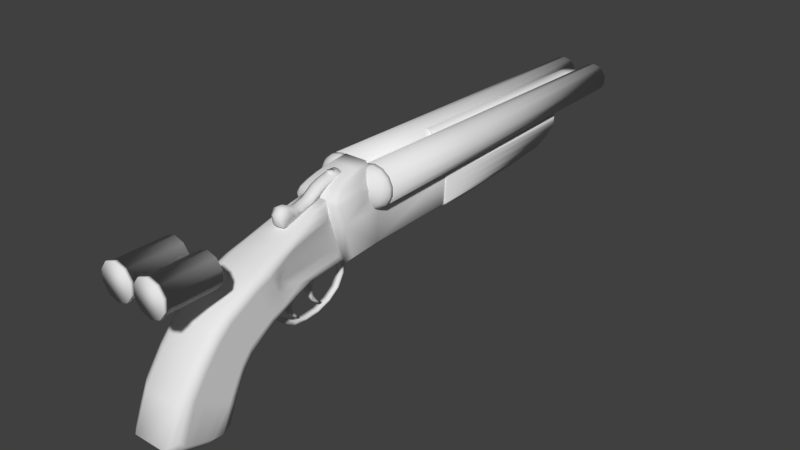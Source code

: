 # Source: shotgun001.blend  (saved by Blender 2.77.0; exported with 4.5.12 LTS)
import bpy
from mathutils import Matrix  # noqa: F401  (used for matrix-valued properties, if any)

bpy.ops.wm.read_factory_settings(use_empty=True)
scene = bpy.context.scene
scene.name = 'Scene'

# ---- collections
col_collection_1 = bpy.data.collections.new('Collection 1'); scene.collection.children.link(col_collection_1)

# ---- world
world_world = bpy.data.worlds.new('World'); scene.world = world_world
world_world.color = (0.05088, 0.05088, 0.05088)
world_world.use_sun_shadow = False
world_world.sun_shadow_jitter_overblur = 0.0
world_world.cycles.sampling_method = 'MANUAL'

# ---- meshes
me_cube_009 = bpy.data.meshes.new('Cube.009')
me_cube_009.from_pydata([(-1.0, -1.0, 0.5173), (-1.0, -1.0, 1.0), (-1.0, 0.06844, 0.6208), (-1.0, 0.06844, 1.142), (1.0, -1.0, 0.5173), (1.0, -1.0, 1.0), (1.0, 0.06844, 0.6208), (1.0, 0.06844, 1.142), (-1.0, -2.955, -0.1194), (-1.0, -2.955, 0.5742), (1.0, -2.955, -0.1194), (1.0, -2.955, 0.5742), (-1.0, -4.174, -0.7967), (-1.0, -4.174, 0.09027), (1.0, -4.174, -0.7967), (1.0, -4.174, 0.09027), (-1.0, -5.491, -1.532), (-1.0, -5.491, -0.8001), (1.0, -5.491, -1.532), (1.0, -5.491, -0.8001), (-1.0, -6.149, -1.696), (-1.0, -6.149, -1.187), (1.0, -6.149, -1.696), (1.0, -6.149, -1.187), (-1.0, -7.91, -2.213), (-1.0, -7.91, -1.555), (1.0, -7.91, -2.213), (1.0, -7.91, -1.555), (-1.0, -8.955, -2.567), (-1.0, -8.955, -1.323), (1.0, -8.955, -2.567), (1.0, -8.955, -1.323), (-1.0, -10.16, -2.931), (-1.0, -10.16, -0.742), (1.0, -10.16, -2.931), (1.0, -10.16, -0.742), (-1.0, -10.81, -3.125), (-1.0, -11.05, -0.742), (1.0, -10.81, -3.125), (1.0, -11.05, -0.742), (-1.0, -11.34, -2.988), (-1.0, -11.57, -1.613), (1.0, -11.34, -2.988), (1.0, -11.57, -1.613), (-0.3333, 0.06844, 1.464), (0.3333, 0.06844, 1.464), (0.3333, 0.06844, 0.6208), (-0.3333, 0.06844, 0.6208), (0.3333, -1.0, 1.322), (-0.3333, -1.0, 1.322), (-0.3333, -1.0, 0.5173), (0.3333, -1.0, 0.5173), (0.3333, -2.955, 0.8961), (-0.3333, -2.955, 0.8961), (-0.3333, -2.955, -0.1194), (0.3333, -2.955, -0.1194), (0.3333, -4.174, 0.4122), (-0.3333, -4.174, 0.4122), (-0.3333, -4.174, -0.7967), (0.3333, -4.174, -0.7967), (0.3333, -5.491, -0.4782), (-0.3333, -5.491, -0.4782), (-0.3333, -5.491, -1.532), (0.3333, -5.491, -1.532), (0.3333, -6.149, -0.8653), (-0.3333, -6.149, -0.8653), (-0.3333, -6.149, -1.696), (0.3333, -6.149, -1.696), (0.3333, -7.91, -1.233), (-0.3333, -7.91, -1.233), (-0.3333, -7.91, -2.213), (0.3333, -7.91, -2.213), (0.3333, -8.955, -1.001), (-0.3333, -8.955, -1.001), (-0.3333, -8.955, -2.567), (0.3333, -8.955, -2.567), (0.3333, -10.16, -0.4201), (-0.3333, -10.16, -0.4201), (-0.3333, -10.16, -2.931), (0.3333, -10.16, -2.931), (0.3333, -11.05, -0.4201), (-0.3333, -11.05, -0.4201), (-0.3333, -10.81, -3.125), (0.3333, -10.81, -3.125), (0.3333, -11.86, -1.291), (-0.3333, -11.86, -1.291), (-0.3333, -11.63, -2.914), (0.3333, -11.63, -2.914)], [], [(1, 3, 2, 0), (45, 7, 6, 46), (7, 5, 4, 6), (49, 1, 9, 53), (51, 46, 6, 4), (49, 44, 3, 1), (9, 8, 12, 13), (4, 5, 11, 10), (1, 0, 8, 9), (51, 4, 10, 55), (59, 14, 18, 63), (55, 10, 14, 59), (10, 11, 15, 14), (53, 9, 13, 57), (61, 17, 21, 65), (14, 15, 19, 18), (57, 13, 17, 61), (13, 12, 16, 17), (67, 22, 26, 71), (17, 16, 20, 21), (63, 18, 22, 67), (18, 19, 23, 22), (26, 27, 31, 30), (22, 23, 27, 26), (65, 21, 25, 69), (21, 20, 24, 25), (73, 29, 33, 77), (69, 25, 29, 73), (25, 24, 28, 29), (71, 26, 30, 75), (79, 34, 38, 83), (29, 28, 32, 33), (75, 30, 34, 79), (30, 31, 35, 34), (81, 37, 41, 85), (34, 35, 39, 38), (77, 33, 37, 81), (33, 32, 36, 37), (85, 41, 40, 86), (37, 36, 40, 41), (83, 38, 42, 87), (38, 39, 43, 42), (36, 82, 86, 40), (82, 83, 87, 86), (43, 84, 87, 42), (84, 85, 86, 87), (35, 76, 80, 39), (76, 77, 81, 80), (39, 80, 84, 43), (80, 81, 85, 84), (28, 74, 78, 32), (74, 75, 79, 78), (32, 78, 82, 36), (78, 79, 83, 82), (24, 70, 74, 28), (70, 71, 75, 74), (27, 68, 72, 31), (68, 69, 73, 72), (31, 72, 76, 35), (72, 73, 77, 76), (23, 64, 68, 27), (64, 65, 69, 68), (16, 62, 66, 20), (62, 63, 67, 66), (20, 66, 70, 24), (66, 67, 71, 70), (15, 56, 60, 19), (56, 57, 61, 60), (19, 60, 64, 23), (60, 61, 65, 64), (11, 52, 56, 15), (52, 53, 57, 56), (8, 54, 58, 12), (54, 55, 59, 58), (12, 58, 62, 16), (58, 59, 63, 62), (0, 50, 54, 8), (50, 51, 55, 54), (5, 7, 45, 48), (48, 45, 44, 49), (0, 2, 47, 50), (50, 47, 46, 51), (5, 48, 52, 11), (48, 49, 53, 52), (3, 44, 47, 2), (44, 45, 46, 47)])
me_cube_009.polygons.foreach_set('use_smooth', [True] * 86)
me_cube_009.use_remesh_preserve_volume = False
me_cube_009.use_remesh_preserve_attributes = False
me_cube_009.use_mirror_vertex_groups = False
me_cube_009.update()
me_cube_003 = bpy.data.meshes.new('Cube.003')
me_cube_003.from_pydata([(-0.25, -0.25, -0.25), (-0.25, -0.25, 0.25), (-0.25, 4.421, -0.1415), (-0.25, 4.421, 0.25), (0.25, -0.25, -0.25), (0.25, -0.25, 0.25), (0.25, 4.421, -0.1415), (0.25, 4.421, 0.25), (0.0, -3.568, 2.301), (0.0, -3.568, 2.601), (0.1061, -3.612, 2.301), (0.1061, -3.612, 2.601), (0.15, -3.718, 2.301), (0.15, -3.718, 2.601), (0.1061, -3.824, 2.301), (0.1061, -3.824, 2.601), (-1.311e-08, -3.868, 2.301), (-1.311e-08, -3.868, 2.601), (-0.1061, -3.824, 2.301), (-0.1061, -3.824, 2.601), (-0.15, -3.718, 2.301), (-0.15, -3.718, 2.601), (-0.1061, -3.612, 2.301), (-0.1061, -3.612, 2.601), (-1.0, -2.514, -0.3216), (-1.0, -2.384, 1.051), (-1.0, 1.335, -0.2322), (-1.0, 1.44, 0.9672), (1.0, -2.514, -0.3216), (1.0, -2.384, 1.051), (1.0, 1.335, -0.2322), (1.0, 1.44, 0.9672), (-1.0, -3.8, -0.4209), (-1.0, -4.145, 0.9513), (1.0, -3.8, -0.4209), (1.0, -4.145, 0.9513), (-1.0, -2.433, 1.852), (1.0, -2.433, 1.852), (-1.0, -4.387, 1.752), (1.0, -4.387, 1.752), (-0.9, -2.445, 2.077), (0.9, -2.445, 2.077), (-0.9, -4.305, 1.978), (0.9, -4.305, 1.978), (-0.81, -2.456, 2.265), (0.81, -2.456, 2.265), (-0.81, -4.039, 2.166), (0.81, -4.039, 2.166), (-0.729, -2.467, 2.425), (0.729, -2.467, 2.425), (-0.729, -3.689, 2.325), (0.729, -3.689, 2.325), (-0.5832, -2.472, 2.576), (0.5832, -2.472, 2.576), (-0.5832, -3.062, 2.519), (0.5832, -3.062, 2.519), (-0.8, 1.746, 1.005), (0.8, 1.746, 1.005), (0.8, 1.746, -0.3193), (-0.8, 1.746, -0.3193), (0.8, -2.355, 1.005), (-0.8, -2.355, 1.005), (-0.8, -2.499, -0.5044), (0.8, -2.499, -0.5044), (0.8, -4.292, 0.8958), (-0.8, -4.292, 0.8958), (-0.8, -3.913, -0.6136), (0.8, -3.913, -0.6136), (0.8, -2.408, 1.886), (-0.8, -2.408, 1.886), (0.8, -4.559, 1.777), (-0.8, -4.559, 1.777), (0.72, -2.422, 2.134), (-0.72, -2.422, 2.134), (0.72, -4.469, 2.025), (-0.72, -4.469, 2.025), (0.648, -2.434, 2.341), (-0.648, -2.434, 2.341), (0.648, -4.176, 2.232), (-0.648, -4.176, 2.232), (0.5832, -2.446, 2.517), (-0.5832, -2.446, 2.517), (0.5832, -3.791, 2.407), (-0.5832, -3.791, 2.407), (0.4666, -2.452, 2.683), (-0.4666, -2.452, 2.683), (0.4666, -3.101, 2.621), (-0.4666, -3.101, 2.621)], [], [(1, 3, 2, 0), (3, 7, 6, 2), (7, 5, 4, 6), (5, 1, 0, 4), (0, 2, 6, 4), (5, 7, 3, 1), (8, 9, 11, 10), (10, 11, 13, 12), (12, 13, 15, 14), (14, 15, 17, 16), (16, 17, 19, 18), (18, 19, 21, 20), (11, 9, 23, 21, 19, 17, 15, 13), (20, 21, 23, 22), (22, 23, 9, 8), (8, 10, 12, 14, 16, 18, 20, 22), (25, 27, 26, 24), (57, 31, 30, 58), (31, 29, 28, 30), (28, 29, 35, 34), (63, 58, 30, 28), (61, 56, 27, 25), (65, 33, 32, 66), (25, 24, 32, 33), (63, 28, 34, 67), (35, 29, 37, 39), (69, 36, 40, 73), (64, 35, 39, 70), (61, 25, 36, 69), (25, 33, 38, 36), (40, 42, 46, 44), (36, 38, 42, 40), (70, 39, 43, 74), (39, 37, 41, 43), (47, 45, 49, 51), (74, 43, 47, 78), (43, 41, 45, 47), (73, 40, 44, 77), (48, 50, 54, 52), (77, 44, 48, 81), (44, 46, 50, 48), (78, 47, 51, 82), (85, 52, 54, 87), (82, 51, 55, 86), (51, 49, 53, 55), (81, 48, 52, 85), (49, 80, 84, 53), (80, 81, 85, 84), (50, 83, 87, 54), (83, 82, 86, 87), (53, 84, 86, 55), (84, 85, 87, 86), (46, 79, 83, 50), (79, 78, 82, 83), (45, 76, 80, 49), (76, 77, 81, 80), (41, 72, 76, 45), (72, 73, 77, 76), (42, 75, 79, 46), (75, 74, 78, 79), (38, 71, 75, 42), (71, 70, 74, 75), (29, 60, 68, 37), (60, 61, 69, 68), (33, 65, 71, 38), (65, 64, 70, 71), (37, 68, 72, 41), (68, 69, 73, 72), (24, 62, 66, 32), (62, 63, 67, 66), (35, 64, 67, 34), (64, 65, 66, 67), (29, 31, 57, 60), (60, 57, 56, 61), (24, 26, 59, 62), (62, 59, 58, 63), (27, 56, 59, 26), (56, 57, 58, 59)])
me_cube_003.polygons.foreach_set('use_smooth', [True] * 78)
me_cube_003.use_remesh_preserve_volume = False
me_cube_003.use_remesh_preserve_attributes = False
me_cube_003.use_mirror_vertex_groups = False
me_cube_003.update()
me_cube = bpy.data.meshes.new('Cube')
me_cube.from_pydata([(-0.2692, -4.256, 0.9978), (-0.2692, -4.256, 3.654), (-0.2692, 15.44, 1.87), (-0.2692, 15.44, 3.243), (0.2692, -4.256, 0.9978), (0.2692, -4.256, 3.654), (0.2692, 15.44, 1.87), (0.2692, 15.44, 3.243), (-0.2692, 10.79, 3.355), (-0.2692, 10.79, 1.173), (0.2692, 10.79, 3.355), (0.2692, 10.79, 1.173), (-1.0, -5.138, -0.3659), (-1.0, 8.589, -0.3659), (-1.0, 7.073, -0.9077), (-1.0, -5.158, -0.9077), (-0.9567, -5.212, -0.3647), (-0.952, -5.24, -0.9146), (-1.0, -5.07, 0.2396), (-1.0, 9.412, 0.2396), (-0.7839, 9.166, -0.3598), (-0.7839, 7.545, -0.939), (-1.0, 3.422, -1.256), (-1.0, -5.177, -1.256), (-0.9543, -5.148, 0.2497), (-0.9502, -5.263, -1.269), (-1.0, -5.022, 0.6488), (-1.0, 9.605, 0.6488), (-0.7839, 10.05, 0.2874), (-0.6532, 9.352, -0.3598), (-0.6532, 7.731, -0.939), (-0.7839, 3.642, -1.311), (-1.0, 0.1391, -1.451), (-1.0, -5.177, -1.451), (-0.9521, -5.102, 0.6656), (-0.9473, -5.268, -1.468), (-1.0, -4.974, 1.092), (-1.0, 9.605, 1.092), (-0.7839, 10.25, 0.7248), (-0.6532, 10.23, 0.2874), (0.6532, 9.352, -0.3598), (0.6532, 7.731, -0.939), (-0.6532, 3.642, -1.311), (-0.7839, 0.1335, -1.52), (-1.0, -3.434, -1.632), (-1.0, -5.177, -1.632), (-0.7839, -5.332, 1.151), (-0.9517, -5.088, 0.8021), (-0.9486, -5.078, 0.9394), (-0.7839, -5.353, 1.004), (-0.8217, -5.484, -1.609), (-0.9472, -5.268, -1.477), (-0.7839, 10.25, 1.199), (-0.6532, 10.44, 0.7248), (0.6532, 10.23, 0.2874), (0.7839, 9.166, -0.3598), (0.7839, 7.545, -0.939), (0.6532, 3.642, -1.311), (-0.6532, 0.1335, -1.52), (-0.7839, -3.686, -1.604), (-0.7839, -4.568, -1.604), (-0.8049, -4.66, -1.606), (-0.6532, -5.332, 1.151), (-0.7692, -5.352, 1.01), (-0.6532, -5.352, 1.01), (-0.6532, 10.44, 1.199), (0.6532, 10.44, 0.7248), (0.7839, 10.05, 0.2874), (1.0, 8.589, -0.3659), (1.0, 7.073, -0.9077), (0.7839, 3.642, -1.311), (0.6532, 0.1335, -1.52), (-0.6532, -3.686, -1.604), (-0.6532, -4.507, -1.604), (-0.7692, -4.507, -1.604), (-0.7719, -4.516, -1.604), (0.6532, -5.352, 1.01), (0.6532, -5.332, 1.151), (0.6532, 10.44, 1.199), (0.7839, 10.25, 0.7248), (1.0, 9.412, 0.2396), (1.0, -5.138, -0.3659), (1.0, -5.158, -0.9077), (1.0, 3.422, -1.256), (0.7839, 0.1335, -1.52), (0.6532, -3.686, -1.604), (0.6532, -4.507, -1.604), (0.7839, -5.332, 1.151), (0.7692, -5.352, 1.01), (0.7839, -5.351, 1.017), (0.7839, 10.25, 1.199), (1.0, 9.605, 0.6488), (1.0, -5.07, 0.2396), (0.9497, -5.244, -0.915), (0.9555, -5.214, -0.3647), (1.0, -5.177, -1.256), (1.0, 0.1391, -1.451), (0.7839, -3.686, -1.604), (0.7839, -4.57, -1.604), (0.7692, -4.507, -1.604), (1.0, -4.974, 1.092), (0.7887, -5.343, 1.019), (0.9486, -5.078, 0.9394), (0.9498, -5.106, 0.6664), (1.0, -5.022, 0.6488), (1.0, 9.605, 1.092), (0.9524, -5.151, 0.2501), (0.9473, -5.268, -1.27), (1.0, -5.177, -1.451), (1.0, -3.434, -1.632), (1.0, -5.177, -1.632), (0.8335, -5.463, -1.61), (0.8049, -4.66, -1.606), (0.9472, -5.268, -1.279), (0.9472, -5.268, -1.468), (0.9472, -5.268, -1.477), (0.7692, -4.507, 1.01), (-0.7692, -4.507, 1.01), (-0.08292, -4.256, 2.326), (-0.1885, 15.44, 2.557), (0.1885, 15.44, 2.557), (0.08292, -4.256, 2.326), (0.1885, 10.79, 2.307), (-0.1885, 10.79, 2.307), (-0.7212, 16.57, 3.7), (-0.7212, -3.042, 4.0), (-0.4708, 16.57, 3.581), (-0.4083, -3.042, 3.851), (-0.2701, 16.57, 3.248), (-0.1573, -3.042, 3.435), (-0.1587, 16.57, 2.767), (-0.01808, -3.042, 2.834), (-0.1587, 16.57, 2.233), (-0.01808, -3.042, 2.166), (-0.2701, 16.57, 1.752), (-0.1573, -3.042, 1.565), (-0.4708, 16.57, 1.419), (-0.4083, -3.042, 1.149), (-0.7212, 16.57, 1.3), (-0.7212, -3.042, 1.0), (-0.9715, 16.57, 1.419), (-1.034, -3.042, 1.149), (-1.172, 16.57, 1.752), (-1.285, -3.042, 1.565), (-1.284, 16.57, 2.233), (-1.424, -3.042, 2.166), (-1.284, 16.57, 2.767), (-1.424, -3.042, 2.834), (-1.172, 16.57, 3.248), (-1.285, -3.042, 3.435), (-0.9715, 16.57, 3.581), (-1.034, -3.042, 3.851), (-0.7212, -12.56, 4.15), (-0.377, -12.56, 3.987), (-0.101, -12.56, 3.529), (0.05223, -12.56, 2.867), (0.05223, -12.56, 2.133), (-0.101, -12.56, 1.471), (-0.377, -12.56, 1.013), (-0.7212, -12.56, 0.85), (-1.065, -12.56, 1.013), (-1.341, -12.56, 1.471), (-1.495, -12.56, 2.133), (-1.495, -12.56, 2.867), (-1.341, -12.56, 3.529), (-1.065, -12.56, 3.987), (0.7212, 16.57, 3.7), (0.7212, -3.042, 4.0), (0.9715, 16.57, 3.581), (1.034, -3.042, 3.851), (1.172, 16.57, 3.248), (1.285, -3.042, 3.435), (1.284, 16.57, 2.767), (1.424, -3.042, 2.834), (1.284, 16.57, 2.233), (1.424, -3.042, 2.166), (1.172, 16.57, 1.752), (1.285, -3.042, 1.565), (0.9715, 16.57, 1.419), (1.034, -3.042, 1.149), (0.7212, 16.57, 1.3), (0.7212, -3.042, 1.0), (0.4708, 16.57, 1.419), (0.4083, -3.042, 1.149), (0.2701, 16.57, 1.752), (0.1573, -3.042, 1.565), (0.1587, 16.57, 2.233), (0.01808, -3.042, 2.166), (0.1587, 16.57, 2.767), (0.01808, -3.042, 2.834), (0.2701, 16.57, 3.248), (0.1573, -3.042, 3.435), (0.4708, 16.57, 3.581), (0.4083, -3.042, 3.851), (0.7212, -12.56, 4.15), (1.065, -12.56, 3.987), (1.341, -12.56, 3.529), (1.495, -12.56, 2.867), (1.495, -12.56, 2.133), (1.341, -12.56, 1.471), (1.065, -12.56, 1.013), (0.7212, -12.56, 0.85), (0.377, -12.56, 1.013), (0.101, -12.56, 1.471), (-0.05223, -12.56, 2.133), (-0.05223, -12.56, 2.867), (0.101, -12.56, 3.529), (0.377, -12.56, 3.987), (0.7212, 16.57, 3.46), (0.9214, 16.57, 3.365), (1.082, 16.57, 3.099), (1.171, 16.57, 2.714), (1.171, 16.57, 2.286), (1.082, 16.57, 1.901), (0.9214, 16.57, 1.635), (0.7212, 16.57, 1.54), (0.5209, 16.57, 1.635), (0.3603, 16.57, 1.901), (0.2712, 16.57, 2.286), (0.2712, 16.57, 2.714), (0.3603, 16.57, 3.099), (0.5209, 16.57, 3.365), (-0.7212, 16.57, 3.46), (-0.5209, 16.57, 3.365), (-0.3603, 16.57, 3.099), (-0.2712, 16.57, 2.714), (-0.2712, 16.57, 2.286), (-0.3603, 16.57, 1.901), (-0.5209, 16.57, 1.635), (-0.7212, 16.57, 1.54), (-0.9214, 16.57, 1.635), (-1.082, 16.57, 1.901), (-1.171, 16.57, 2.286), (-1.171, 16.57, 2.714), (-1.082, 16.57, 3.099), (-0.9214, 16.57, 3.365), (0.7212, -12.04, 3.94), (1.022, -12.04, 3.797), (1.262, -12.04, 3.398), (1.396, -12.04, 2.82), (1.396, -12.04, 2.18), (1.262, -12.04, 1.602), (1.022, -12.04, 1.203), (0.7212, -12.04, 1.06), (0.4208, -12.04, 1.203), (0.1799, -12.04, 1.602), (0.04622, -12.04, 2.18), (0.04622, -12.04, 2.82), (0.1799, -12.04, 3.398), (0.4208, -12.04, 3.797), (-0.7211, -12.04, 3.94), (-0.4208, -12.04, 3.797), (-0.1799, -12.04, 3.398), (-0.04618, -12.04, 2.82), (-0.04618, -12.04, 2.18), (-0.1799, -12.04, 1.602), (-0.4208, -12.04, 1.203), (-0.7211, -12.04, 1.06), (-1.022, -12.04, 1.203), (-1.262, -12.04, 1.602), (-1.396, -12.04, 2.18), (-1.396, -12.04, 2.82), (-1.262, -12.04, 3.398), (-1.022, -12.04, 3.797), (0.7212, -12.66, 3.886), (1.01, -12.66, 3.749), (1.242, -12.66, 3.364), (1.371, -12.66, 2.808), (1.371, -12.66, 2.192), (1.242, -12.66, 1.636), (1.01, -12.66, 1.251), (0.7212, -12.66, 1.114), (0.432, -12.66, 1.251), (0.2002, -12.66, 1.636), (0.07151, -12.66, 2.192), (0.07151, -12.66, 2.808), (0.2002, -12.66, 3.364), (0.432, -12.66, 3.749), (-0.7212, -12.66, 3.886), (-0.432, -12.66, 3.749), (-0.2002, -12.66, 3.364), (-0.07152, -12.66, 2.808), (-0.07152, -12.66, 2.192), (-0.2002, -12.66, 1.636), (-0.432, -12.66, 1.251), (-0.7212, -12.66, 1.114), (-1.01, -12.66, 1.251), (-1.242, -12.66, 1.636), (-1.371, -12.66, 2.192), (-1.371, -12.66, 2.808), (-1.242, -12.66, 3.364), (-1.01, -12.66, 3.749), (-0.1089, -4.256, 2.844), (-0.22, 15.44, 2.824), (0.22, 15.44, 2.824), (0.1089, -4.256, 2.844), (0.154, 10.79, 2.716), (-0.154, 10.79, 2.716), (-0.2692, 14.26, 3.272), (0.2692, 14.26, 1.715), (-0.2692, 14.26, 1.715), (0.2692, 14.26, 3.272), (0.1885, 14.26, 2.493), (-0.1885, 14.26, 2.493), (-0.2032, 14.26, 2.797), (0.2032, 14.26, 2.797)], [], [(303, 119, 2, 300), (119, 120, 6, 2), (122, 121, 4, 11), (121, 118, 0, 4), (300, 2, 6, 299), (301, 7, 3, 298), (5, 10, 8, 1), (0, 9, 11, 4), (302, 122, 11, 299), (118, 123, 9, 0), (12, 13, 14, 15), (16, 12, 15, 17), (18, 19, 13, 12), (13, 20, 21, 14), (15, 14, 22, 23), (24, 18, 12, 16), (17, 15, 23, 25), (26, 27, 19, 18), (19, 28, 20, 13), (20, 29, 30, 21), (14, 21, 31, 22), (23, 22, 32, 33), (34, 26, 18, 24), (25, 23, 33, 35), (36, 37, 27, 26), (27, 38, 28, 19), (28, 39, 29, 20), (29, 40, 41, 30), (30, 42, 31, 21), (22, 31, 43, 32), (33, 32, 44, 45), (46, 36, 26, 34, 47, 48, 49), (35, 33, 45, 50, 51), (46, 52, 37, 36), (37, 52, 38, 27), (38, 53, 39, 28), (39, 54, 40, 29), (40, 55, 56, 41), (30, 41, 57, 42), (31, 42, 58, 43), (44, 32, 43, 59), (45, 44, 59, 60, 61, 50), (62, 46, 49, 63, 64), (62, 65, 52, 46), (52, 65, 53, 38), (53, 66, 54, 39), (54, 67, 55, 40), (55, 68, 69, 56), (57, 41, 56, 70), (42, 57, 71, 58), (43, 58, 72, 59), (60, 59, 72, 73, 74, 75), (76, 77, 62, 64), (77, 78, 65, 62), (65, 78, 66, 53), (66, 79, 67, 54), (67, 80, 68, 55), (68, 81, 82, 69), (56, 69, 83, 70), (57, 70, 84, 71), (58, 71, 85, 72), (73, 72, 85, 86), (87, 77, 76, 88, 89), (87, 90, 78, 77), (78, 90, 79, 66), (79, 91, 80, 67), (80, 92, 81, 68), (93, 82, 81, 94), (69, 82, 95, 83), (70, 83, 96, 84), (71, 84, 97, 85), (86, 85, 97, 98, 99), (100, 87, 89, 101, 102, 103, 104), (100, 105, 90, 87), (90, 105, 91, 79), (91, 104, 92, 80), (94, 81, 92, 106), (107, 95, 82, 93), (83, 95, 108, 96), (96, 109, 97, 84), (98, 97, 109, 110, 111, 112), (105, 100, 104, 91), (106, 92, 104, 103), (95, 107, 113, 114, 108), (96, 108, 110, 109), (108, 114, 115, 111, 110), (116, 113, 107, 93, 94, 106, 103, 102), (116, 99, 98, 112, 115, 114, 113), (102, 101, 116), (117, 74, 73, 86, 99, 116), (112, 111, 115), (101, 89, 88, 116), (48, 47, 75, 74, 117), (88, 76, 64, 63, 117, 116), (63, 49, 48, 117), (47, 34, 24, 16, 17, 25, 35, 51, 61, 60, 75), (51, 50, 61), (292, 297, 123, 118), (305, 296, 122, 302), (295, 292, 118, 121), (296, 295, 121, 122), (293, 294, 120, 119), (304, 293, 119, 303), (124, 125, 127, 126), (126, 127, 129, 128), (128, 129, 131, 130), (130, 131, 133, 132), (132, 133, 135, 134), (134, 135, 137, 136), (136, 137, 139, 138), (138, 139, 141, 140), (140, 141, 143, 142), (142, 143, 145, 144), (144, 145, 147, 146), (146, 147, 149, 148), (129, 127, 153, 154), (148, 149, 151, 150), (150, 151, 125, 124), (150, 124, 222, 235), (139, 137, 158, 159), (149, 147, 163, 164), (135, 133, 156, 157), (145, 143, 161, 162), (131, 129, 154, 155), (141, 139, 159, 160), (127, 125, 152, 153), (151, 149, 164, 165), (137, 135, 157, 158), (147, 145, 162, 163), (133, 131, 155, 156), (143, 141, 160, 161), (125, 151, 165, 152), (166, 167, 169, 168), (168, 169, 171, 170), (170, 171, 173, 172), (172, 173, 175, 174), (174, 175, 177, 176), (176, 177, 179, 178), (178, 179, 181, 180), (180, 181, 183, 182), (182, 183, 185, 184), (184, 185, 187, 186), (186, 187, 189, 188), (188, 189, 191, 190), (171, 169, 195, 196), (190, 191, 193, 192), (192, 193, 167, 166), (170, 172, 211, 210), (181, 179, 200, 201), (191, 189, 205, 206), (177, 175, 198, 199), (187, 185, 203, 204), (173, 171, 196, 197), (183, 181, 201, 202), (169, 167, 194, 195), (193, 191, 206, 207), (179, 177, 199, 200), (189, 187, 204, 205), (175, 173, 197, 198), (185, 183, 202, 203), (167, 193, 207, 194), (163, 162, 288, 289), (202, 201, 271, 272), (222, 223, 251, 250), (180, 182, 216, 215), (166, 168, 209, 208), (190, 192, 221, 220), (176, 178, 214, 213), (186, 188, 219, 218), (172, 174, 212, 211), (182, 184, 217, 216), (192, 166, 208, 221), (168, 170, 210, 209), (178, 180, 215, 214), (188, 190, 220, 219), (174, 176, 213, 212), (184, 186, 218, 217), (209, 210, 238, 237), (126, 128, 224, 223), (136, 138, 229, 228), (146, 148, 234, 233), (132, 134, 227, 226), (142, 144, 232, 231), (128, 130, 225, 224), (138, 140, 230, 229), (148, 150, 235, 234), (124, 126, 223, 222), (134, 136, 228, 227), (144, 146, 233, 232), (130, 132, 226, 225), (140, 142, 231, 230), (247, 248, 276, 275), (210, 211, 239, 238), (223, 224, 252, 251), (211, 212, 240, 239), (224, 225, 253, 252), (212, 213, 241, 240), (225, 226, 254, 253), (213, 214, 242, 241), (226, 227, 255, 254), (214, 215, 243, 242), (227, 228, 256, 255), (215, 216, 244, 243), (228, 229, 257, 256), (216, 217, 245, 244), (229, 230, 258, 257), (217, 218, 246, 245), (230, 231, 259, 258), (218, 219, 247, 246), (231, 232, 260, 259), (219, 220, 248, 247), (232, 233, 261, 260), (220, 221, 249, 248), (233, 234, 262, 261), (221, 208, 236, 249), (234, 235, 263, 262), (208, 209, 237, 236), (235, 222, 250, 263), (195, 194, 264, 265), (203, 202, 272, 273), (196, 195, 265, 266), (204, 203, 273, 274), (197, 196, 266, 267), (205, 204, 274, 275), (198, 197, 267, 268), (206, 205, 275, 276), (199, 198, 268, 269), (207, 206, 276, 277), (200, 199, 269, 270), (194, 207, 277, 264), (201, 200, 270, 271), (156, 155, 281, 282), (164, 163, 289, 290), (157, 156, 282, 283), (165, 164, 290, 291), (158, 157, 283, 284), (152, 165, 291, 278), (159, 158, 284, 285), (160, 159, 285, 286), (153, 152, 278, 279), (161, 160, 286, 287), (154, 153, 279, 280), (162, 161, 287, 288), (155, 154, 280, 281), (263, 250, 278, 291), (248, 249, 277, 276), (249, 236, 264, 277), (236, 237, 265, 264), (237, 238, 266, 265), (238, 239, 267, 266), (239, 240, 268, 267), (240, 241, 269, 268), (241, 242, 270, 269), (242, 243, 271, 270), (243, 244, 272, 271), (244, 245, 273, 272), (245, 246, 274, 273), (246, 247, 275, 274), (262, 263, 291, 290), (261, 262, 290, 289), (260, 261, 289, 288), (259, 260, 288, 287), (258, 259, 287, 286), (257, 258, 286, 285), (256, 257, 285, 284), (255, 256, 284, 283), (254, 255, 283, 282), (253, 254, 282, 281), (252, 253, 281, 280), (251, 252, 280, 279), (250, 251, 279, 278), (298, 3, 293, 304), (3, 7, 294, 293), (10, 5, 295, 296), (5, 1, 292, 295), (301, 10, 296, 305), (1, 8, 297, 292), (7, 301, 305, 294), (8, 298, 304, 297), (297, 304, 303, 123), (294, 305, 302, 120), (120, 302, 299, 6), (10, 301, 298, 8), (9, 300, 299, 11), (123, 303, 300, 9)])
me_cube.polygons.foreach_set('use_smooth', [True] * 285)
me_cube.use_remesh_preserve_volume = False
me_cube.use_remesh_preserve_attributes = False
me_cube.use_mirror_vertex_groups = False
me_cube.update()
me_cylinder_002 = bpy.data.meshes.new('Cylinder.002')
me_cylinder_002.from_pydata([(2.0, 1.1, 3.038), (2.477, 0.9911, 3.038), (2.86, 0.6858, 3.038), (3.072, 0.2448, 3.038), (3.072, -0.2448, 3.038), (2.86, -0.6858, 3.038), (2.477, -0.9911, 3.038), (2.0, -1.1, 3.038), (1.523, -0.9911, 3.038), (1.14, -0.6858, 3.038), (0.9276, -0.2448, 3.038), (0.9276, 0.2448, 3.038), (1.14, 0.6858, 3.038), (1.523, 0.9911, 3.038), (2.0, 0.99, 3.502), (2.43, 0.892, 3.502), (2.774, 0.6173, 3.502), (2.965, 0.2203, 3.502), (2.965, -0.2203, 3.502), (2.774, -0.6173, 3.502), (2.43, -0.892, 3.502), (2.0, -0.99, 3.502), (1.57, -0.892, 3.502), (1.226, -0.6173, 3.502), (1.035, -0.2203, 3.502), (1.035, 0.2203, 3.502), (1.226, 0.6173, 3.502), (1.57, 0.892, 3.502), (2.0, 0.891, 3.603), (2.387, 0.8028, 3.603), (2.697, 0.5555, 3.603), (2.869, 0.1983, 3.603), (2.869, -0.1983, 3.603), (2.697, -0.5555, 3.603), (2.387, -0.8028, 3.603), (2.0, -0.891, 3.603), (1.613, -0.8028, 3.603), (1.303, -0.5555, 3.603), (1.131, -0.1983, 3.603), (1.131, 0.1983, 3.603), (1.303, 0.5555, 3.603), (1.613, 0.8028, 3.603), (2.0, 0.7128, 3.712), (2.309, 0.6422, 3.712), (2.557, 0.4444, 3.712), (2.695, 0.1586, 3.712), (2.695, -0.1586, 3.712), (2.557, -0.4444, 3.712), (2.309, -0.6422, 3.712), (2.0, -0.7128, 3.712), (1.691, -0.6422, 3.712), (1.443, -0.4444, 3.712), (1.305, -0.1586, 3.712), (1.305, 0.1586, 3.712), (1.443, 0.4444, 3.712), (1.691, 0.6422, 3.712), (2.0, 0.499, 3.828), (2.216, 0.4495, 3.828), (2.39, 0.3111, 3.828), (2.486, 0.111, 3.828), (2.486, -0.111, 3.828), (2.39, -0.3111, 3.828), (2.216, -0.4495, 3.828), (2.0, -0.499, 3.828), (1.784, -0.4495, 3.828), (1.61, -0.3111, 3.828), (1.514, -0.111, 3.828), (1.514, 0.111, 3.828), (1.61, 0.3111, 3.828), (1.784, 0.4495, 3.828), (2.0, 0.1497, 3.944), (2.065, 0.1349, 3.944), (2.117, 0.09333, 3.944), (2.146, 0.03331, 3.944), (2.146, -0.03331, 3.944), (2.117, -0.09333, 3.944), (2.065, -0.1349, 3.944), (2.0, -0.1497, 3.944), (1.935, -0.1349, 3.944), (1.883, -0.09333, 3.944), (1.854, -0.03331, 3.944), (1.854, 0.03331, 3.944), (1.883, 0.09333, 3.944), (1.935, 0.1349, 3.944), (3.849e-07, 1.1, 3.038), (0.4773, 0.9911, 3.038), (0.86, 0.6858, 3.038), (1.072, 0.2448, 3.038), (1.072, -0.2448, 3.038), (0.86, -0.6858, 3.038), (0.4773, -0.9911, 3.038), (5.51e-07, -1.1, 3.038), (-0.4773, -0.9911, 3.038), (-0.86, -0.6858, 3.038), (-1.072, -0.2448, 3.038), (-1.072, 0.2448, 3.038), (-0.86, 0.6858, 3.038), (-0.4773, 0.9911, 3.038), (3.924e-07, 0.99, 3.502), (0.4295, 0.892, 3.502), (0.774, 0.6173, 3.502), (0.9652, 0.2203, 3.502), (0.9652, -0.2203, 3.502), (0.774, -0.6173, 3.502), (0.4295, -0.892, 3.502), (5.419e-07, -0.99, 3.502), (-0.4295, -0.892, 3.502), (-0.774, -0.6173, 3.502), (-0.9652, -0.2203, 3.502), (-0.9652, 0.2203, 3.502), (-0.774, 0.6173, 3.502), (-0.4295, 0.892, 3.502), (4e-07, 0.891, 3.603), (0.3866, 0.8028, 3.603), (0.6966, 0.5555, 3.603), (0.8687, 0.1983, 3.603), (0.8687, -0.1983, 3.603), (0.6966, -0.5555, 3.603), (0.3866, -0.8028, 3.603), (5.346e-07, -0.891, 3.603), (-0.3866, -0.8028, 3.603), (-0.6966, -0.5555, 3.603), (-0.8687, -0.1983, 3.603), (-0.8687, 0.1983, 3.603), (-0.6966, 0.5555, 3.603), (-0.3866, 0.8028, 3.603), (4.15e-07, 0.7128, 3.712), (0.3093, 0.6422, 3.712), (0.5573, 0.4444, 3.712), (0.6949, 0.1586, 3.712), (0.6949, -0.1586, 3.712), (0.5573, -0.4444, 3.712), (0.3093, -0.6422, 3.712), (5.226e-07, -0.7128, 3.712), (-0.3093, -0.6422, 3.712), (-0.5573, -0.4444, 3.712), (-0.6949, -0.1586, 3.712), (-0.6949, 0.1586, 3.712), (-0.5573, 0.4444, 3.712), (-0.3093, 0.6422, 3.712), (4.265e-07, 0.499, 3.828), (0.2165, 0.4495, 3.828), (0.3901, 0.3111, 3.828), (0.4865, 0.111, 3.828), (0.4865, -0.111, 3.828), (0.3901, -0.3111, 3.828), (0.2165, -0.4495, 3.828), (5.018e-07, -0.499, 3.828), (-0.2165, -0.4495, 3.828), (-0.3901, -0.3111, 3.828), (-0.4864, -0.111, 3.828), (-0.4864, 0.111, 3.828), (-0.3901, 0.3111, 3.828), (-0.2165, 0.4495, 3.828), (4.409e-07, 0.1497, 3.944), (0.06495, 0.1349, 3.944), (0.117, 0.09333, 3.944), (0.1459, 0.03331, 3.944), (0.1459, -0.03331, 3.944), (0.117, -0.09333, 3.944), (0.06495, -0.1349, 3.944), (4.635e-07, -0.1497, 3.944), (-0.06495, -0.1349, 3.944), (-0.117, -0.09333, 3.944), (-0.1459, -0.03331, 3.944), (-0.1459, 0.03331, 3.944), (-0.117, 0.09333, 3.944), (-0.06495, 0.1349, 3.944), (2.033, -1.079, 3.27), (1.565, -0.9725, 3.27), (2.033, 1.079, 3.27), (2.501, 0.9725, 3.27), (1.189, -0.673, 3.27), (2.877, 0.673, 3.27), (0.9806, -0.2402, 3.27), (3.085, 0.2402, 3.27), (0.9806, 0.2402, 3.27), (3.085, -0.2402, 3.27), (1.189, 0.673, 3.27), (2.877, -0.673, 3.27), (1.565, 0.9725, 3.27), (2.501, -0.9725, 3.27), (-0.03286, -1.079, 3.27), (-0.5012, -0.9725, 3.27), (-0.03286, 1.079, 3.27), (0.4354, 0.9725, 3.27), (-0.8767, -0.673, 3.27), (0.811, 0.673, 3.27), (-1.085, -0.2402, 3.27), (1.019, 0.2402, 3.27), (-1.085, 0.2402, 3.27), (1.019, -0.2402, 3.27), (-0.8767, 0.673, 3.27), (0.811, -0.673, 3.27), (-0.5012, 0.9725, 3.27), (0.4354, -0.9725, 3.27)], [], [(169, 168, 21, 22), (16, 15, 29, 30), (171, 170, 14, 15), (172, 169, 22, 23), (173, 171, 15, 16), (174, 172, 23, 24), (175, 173, 16, 17), (176, 174, 24, 25), (177, 175, 17, 18), (178, 176, 25, 26), (179, 177, 18, 19), (180, 178, 26, 27), (181, 179, 19, 20), (170, 180, 27, 14), (168, 181, 20, 21), (39, 38, 52, 53), (24, 23, 37, 38), (17, 16, 30, 31), (25, 24, 38, 39), (18, 17, 31, 32), (26, 25, 39, 40), (19, 18, 32, 33), (27, 26, 40, 41), (20, 19, 33, 34), (14, 27, 41, 28), (21, 20, 34, 35), (22, 21, 35, 36), (15, 14, 28, 29), (23, 22, 36, 37), (47, 46, 60, 61), (32, 31, 45, 46), (40, 39, 53, 54), (33, 32, 46, 47), (41, 40, 54, 55), (34, 33, 47, 48), (28, 41, 55, 42), (35, 34, 48, 49), (36, 35, 49, 50), (29, 28, 42, 43), (37, 36, 50, 51), (30, 29, 43, 44), (38, 37, 51, 52), (31, 30, 44, 45), (56, 69, 83, 70), (55, 54, 68, 69), (48, 47, 61, 62), (42, 55, 69, 56), (49, 48, 62, 63), (50, 49, 63, 64), (43, 42, 56, 57), (51, 50, 64, 65), (44, 43, 57, 58), (52, 51, 65, 66), (45, 44, 58, 59), (53, 52, 66, 67), (46, 45, 59, 60), (54, 53, 67, 68), (71, 70, 83, 82, 81, 80, 79, 78, 77, 76, 75, 74, 73, 72), (63, 62, 76, 77), (64, 63, 77, 78), (57, 56, 70, 71), (65, 64, 78, 79), (58, 57, 71, 72), (66, 65, 79, 80), (59, 58, 72, 73), (67, 66, 80, 81), (60, 59, 73, 74), (68, 67, 81, 82), (61, 60, 74, 75), (69, 68, 82, 83), (62, 61, 75, 76), (183, 182, 105, 106), (100, 99, 113, 114), (185, 184, 98, 99), (186, 183, 106, 107), (187, 185, 99, 100), (188, 186, 107, 108), (189, 187, 100, 101), (190, 188, 108, 109), (191, 189, 101, 102), (192, 190, 109, 110), (193, 191, 102, 103), (194, 192, 110, 111), (195, 193, 103, 104), (184, 194, 111, 98), (182, 195, 104, 105), (123, 122, 136, 137), (108, 107, 121, 122), (101, 100, 114, 115), (109, 108, 122, 123), (102, 101, 115, 116), (110, 109, 123, 124), (103, 102, 116, 117), (111, 110, 124, 125), (104, 103, 117, 118), (98, 111, 125, 112), (105, 104, 118, 119), (106, 105, 119, 120), (99, 98, 112, 113), (107, 106, 120, 121), (131, 130, 144, 145), (116, 115, 129, 130), (124, 123, 137, 138), (117, 116, 130, 131), (125, 124, 138, 139), (118, 117, 131, 132), (112, 125, 139, 126), (119, 118, 132, 133), (120, 119, 133, 134), (113, 112, 126, 127), (121, 120, 134, 135), (114, 113, 127, 128), (122, 121, 135, 136), (115, 114, 128, 129), (140, 153, 167, 154), (139, 138, 152, 153), (132, 131, 145, 146), (126, 139, 153, 140), (133, 132, 146, 147), (134, 133, 147, 148), (127, 126, 140, 141), (135, 134, 148, 149), (128, 127, 141, 142), (136, 135, 149, 150), (129, 128, 142, 143), (137, 136, 150, 151), (130, 129, 143, 144), (138, 137, 151, 152), (155, 154, 167, 166, 165, 164, 163, 162, 161, 160, 159, 158, 157, 156), (147, 146, 160, 161), (148, 147, 161, 162), (141, 140, 154, 155), (149, 148, 162, 163), (142, 141, 155, 156), (150, 149, 163, 164), (143, 142, 156, 157), (151, 150, 164, 165), (144, 143, 157, 158), (152, 151, 165, 166), (145, 144, 158, 159), (153, 152, 166, 167), (146, 145, 159, 160), (1, 2, 3, 4, 5, 6, 7, 8, 9, 10, 11, 12, 13, 0), (85, 86, 87, 88, 89, 90, 91, 92, 93, 94, 95, 96, 97, 84), (7, 6, 181, 168), (0, 13, 180, 170), (6, 5, 179, 181), (13, 12, 178, 180), (5, 4, 177, 179), (12, 11, 176, 178), (4, 3, 175, 177), (11, 10, 174, 176), (3, 2, 173, 175), (10, 9, 172, 174), (2, 1, 171, 173), (9, 8, 169, 172), (1, 0, 170, 171), (8, 7, 168, 169), (91, 90, 195, 182), (84, 97, 194, 184), (90, 89, 193, 195), (97, 96, 192, 194), (89, 88, 191, 193), (96, 95, 190, 192), (88, 87, 189, 191), (95, 94, 188, 190), (87, 86, 187, 189), (94, 93, 186, 188), (86, 85, 185, 187), (93, 92, 183, 186), (85, 84, 184, 185), (92, 91, 182, 183)])
me_cylinder_002.polygons.foreach_set('use_smooth', [True] * 172)
me_cylinder_002.use_remesh_preserve_volume = False
me_cylinder_002.use_remesh_preserve_attributes = False
me_cylinder_002.use_mirror_vertex_groups = False
me_cylinder_002.update()
me_cylinder_005 = bpy.data.meshes.new('Cylinder.005')
me_cylinder_005.from_pydata([(0.0, 1.0, -2.448), (0.5878, 0.809, -2.448), (0.9511, 0.309, -2.448), (0.9511, -0.309, -2.448), (0.5878, -0.809, -2.448), (-8.742e-08, -1.0, -2.448), (-0.5878, -0.809, -2.448), (-0.9511, -0.309, -2.448), (-0.9511, 0.309, -2.448), (-0.5878, 0.809, -2.448), (0.0, 1.0, 0.885), (0.5878, 0.809, 0.885), (0.9511, 0.309, 0.885), (0.9511, -0.309, 0.885), (0.5878, -0.809, 0.885), (-8.742e-08, -1.0, 0.885), (-0.5878, -0.809, 0.885), (-0.9511, -0.309, 0.885), (-0.9511, 0.309, 0.885), (-0.5878, 0.809, 0.885), (-7.272e-09, 1.08, 1.096), (0.6348, 0.8737, 1.096), (1.027, 0.3337, 1.096), (1.027, -0.3337, 1.096), (0.6348, -0.8737, 1.096), (-1.017e-07, -1.08, 1.096), (-0.6348, -0.8737, 1.096), (-1.027, -0.3337, 1.096), (-1.027, 0.3337, 1.096), (-0.6348, 0.8737, 1.096), (-7.272e-09, 1.08, 0.885), (0.6348, 0.8737, 0.885), (1.027, 0.3337, 0.885), (1.027, -0.3337, 0.885), (0.6348, -0.8737, 0.885), (-1.017e-07, -1.08, 0.885), (-0.6348, -0.8737, 0.885), (-1.027, -0.3337, 0.885), (-1.027, 0.3337, 0.885), (-0.6348, 0.8737, 0.885)], [], [(16, 15, 35, 36), (13, 12, 32, 33), (10, 19, 39, 30), (17, 16, 36, 37), (14, 13, 33, 34), (11, 10, 30, 31), (18, 17, 37, 38), (15, 14, 34, 35), (12, 11, 31, 32), (19, 18, 38, 39), (0, 1, 2, 3, 4, 5, 6, 7, 8, 9), (9, 19, 10, 0), (8, 18, 19, 9), (7, 17, 18, 8), (6, 16, 17, 7), (5, 15, 16, 6), (4, 14, 15, 5), (3, 13, 14, 4), (2, 12, 13, 3), (1, 11, 12, 2), (0, 10, 11, 1), (30, 20, 21, 31), (31, 21, 22, 32), (32, 22, 23, 33), (33, 23, 24, 34), (34, 24, 25, 35), (35, 25, 26, 36), (36, 26, 27, 37), (37, 27, 28, 38), (21, 20, 29, 28, 27, 26, 25, 24, 23, 22), (38, 28, 29, 39), (39, 29, 20, 30)])
me_cylinder_005.polygons.foreach_set('use_smooth', [True] * 32)
me_cylinder_005.use_remesh_preserve_volume = False
me_cylinder_005.use_remesh_preserve_attributes = False
me_cylinder_005.use_mirror_vertex_groups = False
me_cylinder_005.update()
me_cube_010 = bpy.data.meshes.new('Cube.010')
me_cube_010.from_pydata([(-1.0, 8.054, -0.1631), (-1.0, 8.143, 5.109), (1.0, 8.054, -0.1631), (1.0, 8.143, 5.109), (-1.0, 0.7408, 5.109), (1.0, 1.452, -2.549), (-1.0, 1.452, -2.549), (1.0, 0.7408, 5.109), (-1.0, 7.839, -0.6043), (1.0, 7.839, -0.6043), (1.0, 1.711, -2.99), (-1.0, 1.711, -2.99), (-1.0, 4.87, -2.774), (1.0, 4.87, -2.774), (1.0, 2.303, -3.516), (-1.0, 2.303, -3.516), (-1.0, 3.2, -5.758), (1.0, 3.2, -5.758), (1.0, 2.053, -5.753), (-1.0, 2.053, -5.753), (-1.0, 2.215, -4.305), (1.0, 2.215, -4.305), (1.0, 3.958, -3.826), (-1.0, 3.958, -3.826), (-1.0, 3.457, -8.415), (1.0, 3.457, -8.415), (1.0, 2.31, -8.41), (-1.0, 2.31, -8.41), (-1.0, 4.643, -10.57), (1.0, 4.643, -10.57), (1.0, 3.495, -10.56), (-1.0, 3.495, -10.56), (-1.0, 6.847, -12.3), (1.0, 6.847, -12.3), (1.0, 5.699, -12.29), (-1.0, 5.699, -12.29)], [], [(4, 1, 0, 6), (1, 3, 2, 0), (0, 2, 9, 8), (7, 3, 1, 4), (3, 7, 5, 2), (11, 8, 12, 15), (5, 6, 11, 10), (2, 5, 10, 9), (6, 0, 8, 11), (21, 20, 19, 18), (8, 9, 13, 12), (10, 11, 15, 14), (9, 10, 14, 13), (19, 16, 24, 27), (22, 21, 18, 17), (20, 23, 16, 19), (23, 22, 17, 16), (12, 13, 22, 23), (15, 12, 23, 20), (13, 14, 21, 22), (14, 15, 20, 21), (26, 27, 31, 30), (16, 17, 25, 24), (18, 19, 27, 26), (17, 18, 26, 25), (31, 28, 32, 35), (25, 26, 30, 29), (27, 24, 28, 31), (24, 25, 29, 28), (35, 32, 33, 34), (28, 29, 33, 32), (30, 31, 35, 34), (29, 30, 34, 33)])
me_cube_010.polygons.foreach_set('use_smooth', [True] * 33)
me_cube_010.use_remesh_preserve_volume = False
me_cube_010.use_remesh_preserve_attributes = False
me_cube_010.use_mirror_vertex_groups = False
me_cube_010.update()
me_cube_007 = bpy.data.meshes.new('Cube.007')
me_cube_007.from_pydata([(-1.0, -4.766, -4.796), (-1.0, -5.92, 5.932), (1.0, -4.766, -4.796), (1.0, -5.92, 5.932), (-1.0, -0.6447, 5.932), (-1.0, -0.06067, -3.095), (1.0, -0.6447, 5.932), (1.0, -0.06067, -3.095), (-1.0, -5.334, -5.932), (1.0, -5.334, -5.932), (-1.0, -3.737, -5.427), (1.0, -3.737, -5.427), (-1.0, -5.978, -7.611), (1.0, -5.978, -7.611), (-1.0, -4.739, -7.644), (1.0, -4.739, -7.644), (-1.0, -5.909, -9.526), (1.0, -5.909, -9.526), (-1.0, -4.791, -9.559), (1.0, -4.791, -9.559), (-1.0, -4.804, -11.54), (1.0, -4.804, -11.54), (-1.0, -3.685, -11.58), (1.0, -3.685, -11.58), (-1.0, -3.259, -12.88), (1.0, -3.259, -12.88), (-1.0, -2.14, -12.91), (1.0, -2.14, -12.91), (-1.0, 1.051, 5.932), (1.0, 1.452, -2.549), (-1.0, 1.452, -2.549), (1.0, 1.051, 5.932)], [], [(6, 3, 2, 7), (3, 1, 0, 2), (3, 6, 4, 1), (5, 7, 11, 10), (31, 6, 7, 29), (1, 4, 5, 0), (11, 9, 13, 15), (7, 2, 9, 11), (2, 0, 8, 9), (0, 5, 10, 8), (12, 14, 18, 16), (8, 10, 14, 12), (10, 11, 15, 14), (9, 8, 12, 13), (18, 19, 23, 22), (14, 15, 19, 18), (13, 12, 16, 17), (15, 13, 17, 19), (23, 21, 25, 27), (17, 16, 20, 21), (19, 17, 21, 23), (16, 18, 22, 20), (24, 26, 27, 25), (20, 22, 26, 24), (22, 23, 27, 26), (21, 20, 24, 25), (6, 31, 28, 4), (5, 30, 29, 7), (4, 28, 30, 5)])
me_cube_007.polygons.foreach_set('use_smooth', [True] * 29)
me_cube_007.use_remesh_preserve_volume = False
me_cube_007.use_remesh_preserve_attributes = False
me_cube_007.use_mirror_vertex_groups = False
me_cube_007.update()
me_cube_006 = bpy.data.meshes.new('Cube.006')
me_cube_006.from_pydata([(-1.0, -1.418, -1.0), (-1.0, -1.418, -0.1819), (-1.0, 1.0, -1.0), (-1.0, 1.879, -0.1819), (1.0, -1.418, -1.0), (1.0, -1.418, -0.1819), (1.0, 1.0, -1.0), (1.0, 1.879, -0.1819), (-1.0, 2.577, -2.363), (-1.0, 3.73, -1.545), (1.0, 2.577, -2.363), (1.0, 3.73, -1.545), (-1.0, 3.505, -3.964), (-1.0, 4.949, -3.623), (1.0, 3.505, -3.964), (1.0, 4.949, -3.623), (-1.0, 3.505, -7.555), (-1.0, 4.949, -7.546), (1.0, 3.505, -7.555), (1.0, 4.949, -7.546), (-1.0, 1.375, -11.16), (-1.0, 2.631, -11.58), (1.0, 1.375, -11.16), (1.0, 2.631, -11.58), (-1.0, -2.042, -13.51), (-1.0, -1.533, -14.43), (1.0, -2.042, -13.51), (1.0, -1.533, -14.43), (-1.0, -6.465, -14.93), (-1.0, -6.387, -15.99), (1.0, -6.465, -14.93), (1.0, -6.387, -15.99), (-1.0, -11.26, -15.19), (-1.0, -11.37, -16.24), (1.0, -11.26, -15.19), (1.0, -11.37, -16.24), (-1.0, -15.16, -14.59), (-1.0, -15.96, -15.55), (1.0, -15.16, -14.59), (1.0, -15.96, -15.55), (-1.0, -19.77, -11.58), (-1.0, -20.57, -12.54), (1.0, -19.77, -11.58), (1.0, -20.57, -12.54), (-1.0, -24.97, -6.181), (-1.0, -25.76, -7.148), (1.0, -24.97, -6.181), (1.0, -25.76, -7.148), (-1.0, -28.37, -5.071), (-1.0, -29.17, -6.038), (1.0, -28.37, -5.071), (1.0, -29.17, -6.038), (-1.0, -29.54, -4.933), (-1.0, -29.42, -6.179), (1.0, -29.54, -4.933), (1.0, -29.42, -6.179), (-1.0, -31.48, -5.905), (-1.0, -30.75, -6.923), (1.0, -31.48, -5.905), (1.0, -30.75, -6.923), (-1.0, -32.61, -6.591), (-1.0, -31.97, -7.668), (1.0, -32.61, -6.591), (1.0, -31.97, -7.668)], [], [(1, 3, 2, 0), (7, 6, 10, 11), (7, 5, 4, 6), (5, 1, 0, 4), (0, 2, 6, 4), (5, 7, 3, 1), (11, 10, 14, 15), (6, 2, 8, 10), (3, 7, 11, 9), (2, 3, 9, 8), (14, 12, 16, 18), (8, 9, 13, 12), (10, 8, 12, 14), (9, 11, 15, 13), (19, 18, 22, 23), (13, 15, 19, 17), (15, 14, 18, 19), (12, 13, 17, 16), (23, 22, 26, 27), (16, 17, 21, 20), (18, 16, 20, 22), (17, 19, 23, 21), (26, 24, 28, 30), (20, 21, 25, 24), (22, 20, 24, 26), (21, 23, 27, 25), (31, 30, 34, 35), (25, 27, 31, 29), (27, 26, 30, 31), (24, 25, 29, 28), (32, 33, 37, 36), (28, 29, 33, 32), (30, 28, 32, 34), (29, 31, 35, 33), (38, 36, 40, 42), (34, 32, 36, 38), (33, 35, 39, 37), (35, 34, 38, 39), (43, 42, 46, 47), (37, 39, 43, 41), (39, 38, 42, 43), (36, 37, 41, 40), (46, 44, 48, 50), (40, 41, 45, 44), (42, 40, 44, 46), (41, 43, 47, 45), (49, 51, 55, 53), (45, 47, 51, 49), (47, 46, 50, 51), (44, 45, 49, 48), (55, 54, 58, 59), (51, 50, 54, 55), (48, 49, 53, 52), (50, 48, 52, 54), (58, 56, 60, 62), (52, 53, 57, 56), (54, 52, 56, 58), (53, 55, 59, 57), (61, 63, 62, 60), (57, 59, 63, 61), (59, 58, 62, 63), (56, 57, 61, 60)])
me_cube_006.polygons.foreach_set('use_smooth', [True] * 62)
me_cube_006.use_remesh_preserve_volume = False
me_cube_006.use_remesh_preserve_attributes = False
me_cube_006.use_mirror_vertex_groups = False
me_cube_006.update()
me_cube_002 = bpy.data.meshes.new('Cube.002')
me_cube_002.from_pydata([(-1.023, -7.642, -1.143), (-1.023, -8.418, 0.4666), (-1.023, -7.092, -0.9061), (-1.023, -7.806, 0.7032), (1.023, -7.642, -1.143), (1.023, -8.418, 0.4666), (1.023, -7.092, -0.9061), (1.023, -7.806, 0.7032), (-1.023, -8.725, -1.871), (-1.023, -9.566, -0.1326), (1.023, -8.725, -1.871), (1.023, -9.566, -0.1326), (-1.023, -9.09, -2.323), (-1.023, -10.07, -0.554), (1.023, -9.09, -2.323), (1.023, -10.07, -0.554), (-1.023, -9.45, -3.021), (-1.023, -10.7, -1.251), (1.023, -9.45, -3.021), (1.023, -10.7, -1.251), (-0.7204, -3.952, -0.4973), (-0.7204, -4.763, 1.581), (0.7204, -3.952, -0.4973), (0.7204, -4.763, 1.581), (0.8186, -5.824, 1.352), (-0.8186, -5.824, 1.352), (-0.8186, -5.669, -0.552), (0.8186, -5.669, -0.552), (-1.023, -9.852, -4.023), (-1.023, -11.95, -3.513), (1.023, -9.852, -4.023), (1.023, -11.95, -3.513), (1.023, -9.593, -3.363), (-1.023, -9.705, -3.601), (1.023, -11.4, -2.227), (-1.023, -11.4, -2.227), (-1.023, -7.901, -0.6926), (-1.023, -8.159, -0.113), (-1.023, -7.536, 0.1236), (-1.023, -7.266, -0.456), (1.023, -7.536, 0.1236), (1.023, -7.266, -0.456), (1.023, -8.159, -0.113), (1.023, -7.901, -0.6926), (-1.023, -8.917, -1.292), (-1.023, -9.241, -0.7122), (1.023, -9.241, -0.7122), (1.023, -8.917, -1.292), (-1.023, -9.329, -1.734), (-1.023, -9.701, -1.144), (1.023, -9.701, -1.144), (1.023, -9.329, -1.734), (-1.023, -9.779, -2.431), (-1.023, -10.24, -1.841), (1.023, -10.24, -1.841), (1.023, -9.779, -2.431), (-0.7204, -4.654, 0.8326), (-0.7204, -4.384, 0.0978), (0.7204, -4.654, 0.8326), (0.7204, -4.384, 0.0978), (0.8186, -6.677, -0.2302), (0.8186, -6.764, 0.5241), (-0.8186, -6.764, 0.5241), (-0.8186, -6.677, -0.2302), (-1.023, -10.6, -4.183), (-1.023, -11.33, -3.949), (1.023, -11.33, -3.949), (1.023, -10.6, -4.183), (-1.023, -10.11, -2.984), (-1.023, -10.75, -2.606), (1.023, -10.75, -2.606), (1.023, -10.11, -2.984), (-1.023, -7.131, -0.7458), (1.023, -7.131, -0.7458), (1.023, -7.772, -0.9824), (1.023, -8.754, -1.582), (1.023, -9.143, -2.029), (1.023, -9.548, -2.726), (-0.7204, -4.249, -0.2696), (0.7204, -4.249, -0.2696), (-0.8186, -6.19, -0.3974), (1.023, -10.16, -4.23), (1.023, -9.783, -3.174), (-1.023, -7.772, -0.9824), (-1.023, -8.754, -1.582), (-1.023, -9.143, -2.029), (-1.023, -9.548, -2.726), (0.8186, -6.19, -0.3974), (-1.023, -10.16, -4.23), (-1.023, -9.783, -3.174), (-1.023, -8.317, 0.24), (-1.023, -9.439, -0.3592), (-1.023, -9.928, -0.7846), (-1.023, -10.52, -1.482), (0.8186, -6.492, 0.8982), (-1.023, -11.71, -3.811), (-1.023, -11.15, -2.375), (-1.023, -7.701, 0.4766), (1.023, -7.701, 0.4766), (1.023, -8.317, 0.24), (1.023, -9.439, -0.3592), (1.023, -9.928, -0.7846), (1.023, -10.52, -1.482), (-0.7204, -4.752, 1.28), (0.7204, -4.752, 1.28), (-0.8186, -6.492, 0.8982), (1.023, -11.71, -3.811), (1.023, -11.15, -2.375), (-0.6549, -7.734, 0.9165), (0.6549, -7.734, 0.9165), (0.6549, -6.93, -1.016), (-0.6549, -6.93, -1.016), (0.6549, -8.414, 0.6536), (-0.6549, -8.414, 0.6536), (-0.6549, -7.552, -1.278), (0.6549, -7.552, -1.278), (0.6549, -9.69, -0.01216), (-0.6549, -9.69, -0.01216), (-0.6549, -8.608, -1.944), (0.6549, -8.608, -1.944), (0.6549, -10.25, -0.4804), (-0.6549, -10.25, -0.4804), (-0.6549, -9.013, -2.447), (0.6549, -9.013, -2.447), (0.6549, -10.95, -1.255), (-0.6549, -10.95, -1.255), (-0.6549, -9.413, -3.221), (0.6549, -9.413, -3.221), (-0.461, -4.371, 1.958), (0.461, -4.371, 1.958), (0.461, -3.631, -0.5907), (-0.461, -3.631, -0.5907), (-0.5239, -5.232, -0.6477), (0.5239, -5.232, -0.6477), (0.5239, -5.159, 1.764), (-0.5239, -5.159, 1.764), (0.6549, -12.34, -3.769), (-0.6549, -12.34, -3.769), (-0.6549, -9.86, -4.335), (0.6549, -9.86, -4.335), (-0.6549, -11.73, -2.339), (0.6549, -11.73, -2.339), (0.6549, -9.571, -3.601), (-0.6549, -9.571, -3.601), (-0.6549, -11.64, -4.253), (0.6549, -11.64, -4.253), (-0.6549, -10.84, -4.512), (0.6549, -10.84, -4.512), (0.461, -4.232, 1.06), (-0.461, -4.232, 1.06), (0.461, -3.932, 0.2438), (-0.461, -3.932, 0.2438), (-0.6549, -10.35, -4.565), (0.6549, -10.35, -4.565), (0.461, -3.782, -0.1644), (-0.461, -3.782, -0.1644), (0.461, -4.415, 1.557), (-0.461, -4.415, 1.557), (-0.6549, -12.07, -4.1), (0.6549, -12.07, -4.1), (-1.023, -8.049, -0.3601), (-1.023, -7.421, -0.1235), (1.023, -7.421, -0.1235), (1.023, -8.049, -0.3601), (-1.023, -9.103, -0.9593), (1.023, -9.103, -0.9593), (-1.023, -9.542, -1.395), (1.023, -9.542, -1.395), (-1.023, -10.04, -2.092), (1.023, -10.04, -2.092), (-0.7204, -4.539, 0.5193), (0.7204, -4.539, 0.5193), (0.8186, -7.036, 0.03555), (-0.8186, -7.036, 0.03555), (-1.023, -11.02, -4.049), (1.023, -11.02, -4.049), (-1.023, -10.48, -2.767), (1.023, -10.48, -2.767), (-0.461, -4.104, 0.7122), (0.461, -4.104, 0.7122), (0.6549, -11.3, -4.363), (-0.6549, -11.3, -4.363), (0.8391, -7.768, 0.821), (0.8391, -7.595, -1.21), (0.8391, -8.669, -1.91), (0.8391, -9.056, -2.39), (0.8391, -9.438, -3.129), (0.5907, -4.549, 1.785), (0.6713, -5.437, -0.5958), (0.8391, -9.865, -4.193), (0.8391, -11.58, -2.288), (0.8391, -11.5, -4.114), (0.8391, -10.73, -4.362), (0.8391, -10.26, -4.413), (0.8391, -11.91, -3.968), (0.8391, -7.005, -0.9586), (0.8391, -8.417, 0.57), (0.8391, -9.635, -0.06564), (0.8391, -10.17, -0.5127), (0.8391, -10.84, -1.252), (0.5907, -3.77, -0.5392), (0.6713, -5.478, 1.573), (0.8391, -12.17, -3.652), (0.8391, -9.589, -3.493), (0.5907, -4.424, 0.9583), (0.5907, -4.138, 0.1788), (0.5907, -3.994, -0.211), (0.5907, -4.566, 1.433), (0.8391, -11.17, -4.22), (0.5907, -4.302, 0.6259), (-0.8499, -7.009, -0.9553), (-0.8499, -8.417, 0.5645), (-0.8499, -9.632, -0.06919), (-0.8499, -10.17, -0.5149), (-0.8499, -10.83, -1.252), (-0.5983, -3.779, -0.5364), (-0.6799, -5.498, 1.561), (-0.8499, -12.15, -3.645), (-0.8499, -9.65, -3.612), (-0.5983, -4.437, 0.9516), (-0.5983, -4.151, 0.1745), (-0.5983, -4.008, -0.2141), (-0.5983, -4.575, 1.425), (-0.8499, -7.771, 0.8148), (-0.8499, -7.597, -1.206), (-0.8499, -8.673, -1.908), (-0.8499, -9.058, -2.386), (-0.8499, -9.439, -3.124), (-0.5983, -4.561, 1.774), (-0.6799, -5.45, -0.5929), (-0.8499, -9.865, -4.183), (-0.8499, -11.57, -2.284), (-0.8499, -11.49, -4.105), (-0.8499, -10.72, -4.353), (-0.8499, -10.26, -4.403), (-0.8499, -11.9, -3.96), (-0.5983, -4.315, 0.6202), (-0.8499, -11.17, -4.211), (-0.9528, -7.124, 0.9264), (-0.9528, -6.539, -0.7199), (0.9528, -7.124, 0.9264), (0.9528, -6.539, -0.7199), (-0.9528, -7.063, -0.3783), (-0.9528, -7.27, 0.2614), (0.9528, -7.27, 0.2614), (0.9528, -7.063, -0.3783), (-0.9528, -6.807, -0.6259), (0.9528, -6.807, -0.6259), (0.9528, -7.285, 0.6217), (-0.9528, -7.285, 0.6217), (-0.6098, -6.848, 1.208), (0.6098, -6.848, 1.208), (0.6098, -6.282, -0.8247), (-0.6098, -6.282, -0.8247), (0.9528, -7.288, -0.06877), (-0.9528, -7.288, -0.06877), (0.7813, -6.402, -0.7694), (0.7813, -6.98, 1.08), (-0.7914, -6.988, 1.072), (-0.7914, -6.409, -0.7663)], [], [(83, 72, 2, 0), (201, 24, 23, 187), (73, 74, 4, 6), (83, 0, 8, 84), (183, 195, 6, 4), (211, 223, 3, 1), (100, 11, 15, 101), (183, 4, 10, 184), (211, 1, 9, 212), (99, 5, 11, 100), (213, 13, 17, 214), (212, 9, 13, 213), (84, 8, 12, 85), (184, 10, 14, 185), (203, 32, 30, 189), (85, 12, 16, 86), (185, 14, 18, 186), (101, 15, 19, 102), (206, 79, 22, 200), (105, 25, 21, 103), (87, 27, 22, 79), (229, 26, 20, 215), (259, 239, 26, 229), (247, 241, 27, 87), (249, 238, 25, 105), (257, 240, 24, 201), (234, 88, 28, 230), (107, 34, 31, 106), (231, 35, 29, 217), (89, 33, 28, 88), (86, 16, 33, 89), (214, 17, 35, 231), (102, 19, 34, 107), (186, 18, 32, 203), (77, 55, 71, 82), (169, 54, 70, 177), (93, 53, 69, 96), (168, 52, 68, 176), (96, 69, 65, 95), (176, 68, 64, 174), (82, 71, 67, 81), (177, 70, 66, 175), (235, 95, 65, 232), (237, 174, 64, 233), (246, 242, 63, 80), (255, 243, 62, 173), (248, 244, 61, 94), (254, 245, 60, 172), (94, 61, 58, 104), (172, 60, 59, 171), (80, 63, 57, 78), (173, 62, 56, 170), (207, 104, 58, 204), (209, 171, 59, 205), (76, 51, 55, 77), (167, 50, 54, 169), (92, 49, 53, 93), (166, 48, 52, 168), (91, 45, 49, 92), (164, 44, 48, 166), (74, 43, 47, 75), (163, 42, 46, 165), (75, 47, 51, 76), (165, 46, 50, 167), (90, 37, 45, 91), (160, 36, 44, 164), (98, 99, 42, 40), (162, 163, 43, 41), (90, 97, 38, 37), (160, 161, 39, 36), (10, 75, 76, 14), (4, 74, 75, 10), (14, 76, 77, 18), (26, 80, 78, 20), (239, 246, 80, 26), (32, 82, 81, 30), (18, 77, 82, 32), (52, 86, 89, 68), (68, 89, 88, 64), (233, 64, 88, 234), (245, 247, 87, 60), (60, 87, 79, 59), (205, 59, 79, 206), (48, 85, 86, 52), (44, 84, 85, 48), (36, 83, 84, 44), (41, 43, 74, 73), (36, 39, 72, 83), (1, 3, 97, 90), (7, 5, 99, 98), (1, 90, 91, 9), (9, 91, 92, 13), (13, 92, 93, 17), (187, 23, 104, 207), (24, 94, 104, 23), (240, 248, 94, 24), (217, 29, 95, 235), (35, 96, 95, 29), (17, 93, 96, 35), (54, 102, 107, 70), (70, 107, 106, 66), (243, 249, 105, 62), (62, 105, 103, 56), (50, 101, 102, 54), (42, 99, 100, 46), (46, 100, 101, 50), (202, 136, 159, 194), (136, 137, 158, 159), (228, 128, 157, 222), (128, 129, 156, 157), (220, 151, 155, 221), (151, 150, 154, 155), (192, 147, 153, 193), (147, 146, 152, 153), (236, 178, 151, 220), (178, 179, 150, 151), (222, 157, 149, 219), (157, 156, 148, 149), (208, 180, 147, 192), (180, 181, 146, 147), (194, 159, 145, 191), (159, 158, 144, 145), (227, 126, 143, 218), (126, 127, 142, 143), (199, 124, 141, 190), (124, 125, 140, 141), (190, 141, 136, 202), (141, 140, 137, 136), (193, 153, 139, 189), (153, 152, 138, 139), (258, 250, 135, 216), (250, 251, 134, 135), (256, 252, 133, 188), (252, 253, 132, 133), (188, 133, 130, 200), (133, 132, 131, 130), (221, 155, 131, 215), (155, 154, 130, 131), (226, 122, 126, 227), (122, 123, 127, 126), (218, 143, 138, 230), (143, 142, 139, 138), (225, 118, 122, 226), (118, 119, 123, 122), (197, 116, 120, 198), (116, 117, 121, 120), (198, 120, 124, 199), (120, 121, 125, 124), (196, 112, 116, 197), (112, 113, 117, 116), (224, 114, 118, 225), (114, 115, 119, 118), (196, 182, 109, 112), (112, 109, 108, 113), (224, 210, 111, 114), (114, 111, 110, 115), (216, 135, 128, 228), (135, 134, 129, 128), (145, 144, 181, 180), (191, 145, 180, 208), (149, 148, 179, 178), (219, 149, 178, 236), (37, 38, 161, 160), (40, 42, 163, 162), (37, 160, 164, 45), (47, 165, 167, 51), (43, 163, 165, 47), (45, 164, 166, 49), (49, 166, 168, 53), (51, 167, 169, 55), (204, 58, 171, 209), (63, 173, 170, 57), (61, 172, 171, 58), (244, 254, 172, 61), (242, 255, 173, 63), (232, 65, 174, 237), (71, 177, 175, 67), (69, 176, 174, 65), (53, 168, 176, 69), (55, 169, 177, 71), (148, 204, 209, 179), (66, 191, 208, 175), (5, 7, 182, 196), (5, 196, 197, 11), (15, 198, 199, 19), (11, 197, 198, 15), (27, 188, 200, 22), (241, 256, 188, 27), (81, 193, 189, 30), (34, 190, 202, 31), (19, 199, 190, 34), (106, 194, 191, 66), (175, 208, 192, 67), (67, 192, 193, 81), (31, 202, 194, 106), (129, 187, 207, 156), (150, 205, 206, 154), (179, 209, 205, 150), (156, 207, 204, 148), (127, 186, 203, 142), (251, 257, 201, 134), (154, 206, 200, 130), (123, 185, 186, 127), (142, 203, 189, 139), (119, 184, 185, 123), (115, 183, 184, 119), (115, 110, 195, 183), (134, 201, 187, 129), (144, 232, 237, 181), (56, 219, 236, 170), (25, 216, 228, 21), (0, 2, 210, 224), (0, 224, 225, 8), (8, 225, 226, 12), (33, 218, 230, 28), (12, 226, 227, 16), (78, 221, 215, 20), (238, 258, 216, 25), (16, 227, 218, 33), (103, 222, 219, 56), (170, 236, 220, 57), (57, 220, 221, 78), (21, 228, 222, 103), (137, 217, 235, 158), (146, 233, 234, 152), (181, 237, 233, 146), (158, 235, 232, 144), (125, 214, 231, 140), (140, 231, 217, 137), (152, 234, 230, 138), (253, 259, 229, 132), (132, 229, 215, 131), (117, 212, 213, 121), (121, 213, 214, 125), (113, 211, 212, 117), (113, 108, 223, 211), (111, 210, 259, 253), (3, 223, 258, 238), (109, 182, 257, 251), (6, 195, 256, 241), (39, 161, 255, 242), (40, 162, 254, 244), (110, 111, 253, 252), (195, 110, 252, 256), (108, 109, 251, 250), (223, 108, 250, 258), (38, 97, 249, 243), (7, 98, 248, 240), (41, 73, 247, 245), (2, 72, 246, 239), (162, 41, 245, 254), (98, 40, 244, 248), (161, 38, 243, 255), (72, 39, 242, 246), (182, 7, 240, 257), (97, 3, 238, 249), (73, 6, 241, 247), (210, 2, 239, 259)])
me_cube_002.polygons.foreach_set('use_smooth', [True] * 258)
me_cube_002.use_remesh_preserve_volume = False
me_cube_002.use_remesh_preserve_attributes = False
me_cube_002.use_mirror_vertex_groups = False
me_cube_002.update()
me_cylinder_006 = bpy.data.meshes.new('Cylinder.006')
me_cylinder_006.from_pydata([(0.0, 1.0, -2.448), (0.5878, 0.809, -2.448), (0.9511, 0.309, -2.448), (0.9511, -0.309, -2.448), (0.5878, -0.809, -2.448), (-8.742e-08, -1.0, -2.448), (-0.5878, -0.809, -2.448), (-0.9511, -0.309, -2.448), (-0.9511, 0.309, -2.448), (-0.5878, 0.809, -2.448), (0.0, 1.0, 0.885), (0.5878, 0.809, 0.885), (0.9511, 0.309, 0.885), (0.9511, -0.309, 0.885), (0.5878, -0.809, 0.885), (-8.742e-08, -1.0, 0.885), (-0.5878, -0.809, 0.885), (-0.9511, -0.309, 0.885), (-0.9511, 0.309, 0.885), (-0.5878, 0.809, 0.885), (-7.272e-09, 1.08, 1.096), (0.6348, 0.8737, 1.096), (1.027, 0.3337, 1.096), (1.027, -0.3337, 1.096), (0.6348, -0.8737, 1.096), (-1.017e-07, -1.08, 1.096), (-0.6348, -0.8737, 1.096), (-1.027, -0.3337, 1.096), (-1.027, 0.3337, 1.096), (-0.6348, 0.8737, 1.096), (-7.272e-09, 1.08, 0.885), (0.6348, 0.8737, 0.885), (1.027, 0.3337, 0.885), (1.027, -0.3337, 0.885), (0.6348, -0.8737, 0.885), (-1.017e-07, -1.08, 0.885), (-0.6348, -0.8737, 0.885), (-1.027, -0.3337, 0.885), (-1.027, 0.3337, 0.885), (-0.6348, 0.8737, 0.885)], [], [(16, 15, 35, 36), (13, 12, 32, 33), (10, 19, 39, 30), (17, 16, 36, 37), (14, 13, 33, 34), (11, 10, 30, 31), (18, 17, 37, 38), (15, 14, 34, 35), (12, 11, 31, 32), (19, 18, 38, 39), (0, 1, 2, 3, 4, 5, 6, 7, 8, 9), (9, 19, 10, 0), (8, 18, 19, 9), (7, 17, 18, 8), (6, 16, 17, 7), (5, 15, 16, 6), (4, 14, 15, 5), (3, 13, 14, 4), (2, 12, 13, 3), (1, 11, 12, 2), (0, 10, 11, 1), (30, 20, 21, 31), (31, 21, 22, 32), (32, 22, 23, 33), (33, 23, 24, 34), (34, 24, 25, 35), (35, 25, 26, 36), (36, 26, 27, 37), (37, 27, 28, 38), (21, 20, 29, 28, 27, 26, 25, 24, 23, 22), (38, 28, 29, 39), (39, 29, 20, 30)])
me_cylinder_006.polygons.foreach_set('use_smooth', [True] * 32)
me_cylinder_006.use_remesh_preserve_volume = False
me_cylinder_006.use_remesh_preserve_attributes = False
me_cylinder_006.use_mirror_vertex_groups = False
me_cylinder_006.update()

# ---- objects
ob_cube_003 = bpy.data.objects.new('Cube.003', me_cube_009)
ob_cube_006 = bpy.data.objects.new('Cube.006', me_cube_003)
ob_cube = bpy.data.objects.new('Cube', me_cube)
ob_cylinder_004 = bpy.data.objects.new('Cylinder.004', me_cylinder_002)
ob_cylinder = bpy.data.objects.new('Cylinder', me_cylinder_005)
ob_cube_002 = bpy.data.objects.new('Cube.002', me_cube_010)
ob_cube_005 = bpy.data.objects.new('Cube.005', me_cube_007)
ob_cube_004 = bpy.data.objects.new('Cube.004', me_cube_006)
ob_cube_001 = bpy.data.objects.new('Cube.001', me_cube_002)
ob_cylinder_001 = bpy.data.objects.new('Cylinder.001', me_cylinder_006)

# ---- transforms, parenting, visibility, modifiers, constraints
ob_cube_003.location = (0.0, -1.381, 0.8956)
ob_cube_003.scale = (0.1, 0.1, 0.1)
ob_cube_003.lineart.crease_threshold = 0.0
ob_cube_006.location = (0.0, 0.0, 0.0)
ob_cube_006.scale = (0.4, 0.4, 0.4)
ob_cube_006.lineart.crease_threshold = 0.0
ob_cube.location = (0.0, 1.6, 0.2)
ob_cube.scale = (0.416, 0.2, 0.2)
ob_cube.lineart.crease_threshold = 0.0
ob_cylinder_004.location = (-0.3, 0.0, 0.7)
ob_cylinder_004.rotation_euler = (1.571, -0.0, 0.0)
ob_cylinder_004.scale = (0.3, 0.3, 0.3)
ob_cylinder_004.lineart.crease_threshold = 0.0
ob_cylinder.location = (-0.3, -4.61, 0.6852)
ob_cylinder.rotation_euler = (1.571, -0.0, 0.0)
ob_cylinder.scale = (0.26, 0.26, 0.26)
ob_cylinder.lineart.crease_threshold = 0.0
ob_cube_002.location = (0.0, -2.148, -0.264)
ob_cube_002.scale = (0.05, 0.05, 0.05)
ob_cube_002.lineart.crease_threshold = 0.0
ob_cube_005.location = (0.0, -2.148, -0.264)
ob_cube_005.scale = (0.05, 0.05, 0.05)
ob_cube_005.lineart.crease_threshold = 0.0
ob_cube_004.location = (0.0, -1.559, -0.2292)
ob_cube_004.scale = (0.05, 0.05, 0.05)
ob_cube_004.lineart.crease_threshold = 0.0
ob_cube_001.location = (0.0, 0.0, 0.0)
ob_cube_001.scale = (0.4, 0.4, 0.4)
ob_cube_001.lineart.crease_threshold = 0.0
ob_cylinder_001.location = (0.3, -4.61, 0.6852)
ob_cylinder_001.rotation_euler = (1.571, -0.0, 0.0)
ob_cylinder_001.scale = (0.26, 0.26, 0.26)
ob_cylinder_001.lineart.crease_threshold = 0.0

# ---- collection membership
col_collection_1.objects.link(ob_cube_003)
col_collection_1.objects.link(ob_cube_006)
col_collection_1.objects.link(ob_cube)
col_collection_1.objects.link(ob_cylinder_004)
col_collection_1.objects.link(ob_cylinder)
col_collection_1.objects.link(ob_cube_002)
col_collection_1.objects.link(ob_cube_005)
col_collection_1.objects.link(ob_cube_004)
col_collection_1.objects.link(ob_cube_001)
col_collection_1.objects.link(ob_cylinder_001)

# ---- scene / render settings (as saved in the file)
scene.frame_start = 1; scene.frame_end = 250; scene.frame_set(1)
scene.render.engine = 'BLENDER_EEVEE_NEXT'
scene.render.resolution_percentage = 50
scene.render.dither_intensity = 0.0
scene.cycles.use_denoising = False
scene.cycles.samples = 128
scene.cycles.sampling_pattern = 'TABULATED_SOBOL'
scene.cycles.light_sampling_threshold = 0.0
scene.cycles.use_adaptive_sampling = False
scene.cycles.use_light_tree = False
scene.cycles.blur_glossy = 0.0
scene.cycles.sample_clamp_indirect = 0.0
scene.view_settings.view_transform = 'Standard'
bpy.context.view_layer.update()

# ---- added for rendering (the .blend has no active camera and no usable light): camera, sun
cam_auto = bpy.data.cameras.new('AutoCamera')
cam_auto.lens = 50.0
cam_auto.sensor_width = 36.0
cam_auto.clip_end = 1000.0
ob_auto_camera = bpy.data.objects.new('AutoCamera', cam_auto)
scene.collection.objects.link(ob_auto_camera)
ob_auto_camera.location = (9.57058, -11.4953, 7.28011)
ob_auto_camera.rotation_euler = (1.09748, -7.21219e-08, 0.694738)
scene.camera = ob_auto_camera
light_auto_sun = bpy.data.lights.new('AutoSun', 'SUN')
light_auto_sun.energy = 3.0
light_auto_sun.angle = 0.0523599
ob_auto_sun = bpy.data.objects.new('AutoSun', light_auto_sun)
scene.collection.objects.link(ob_auto_sun)
ob_auto_sun.rotation_euler = (0.872665, 0.174533, 0.523599)
bpy.context.view_layer.update()
